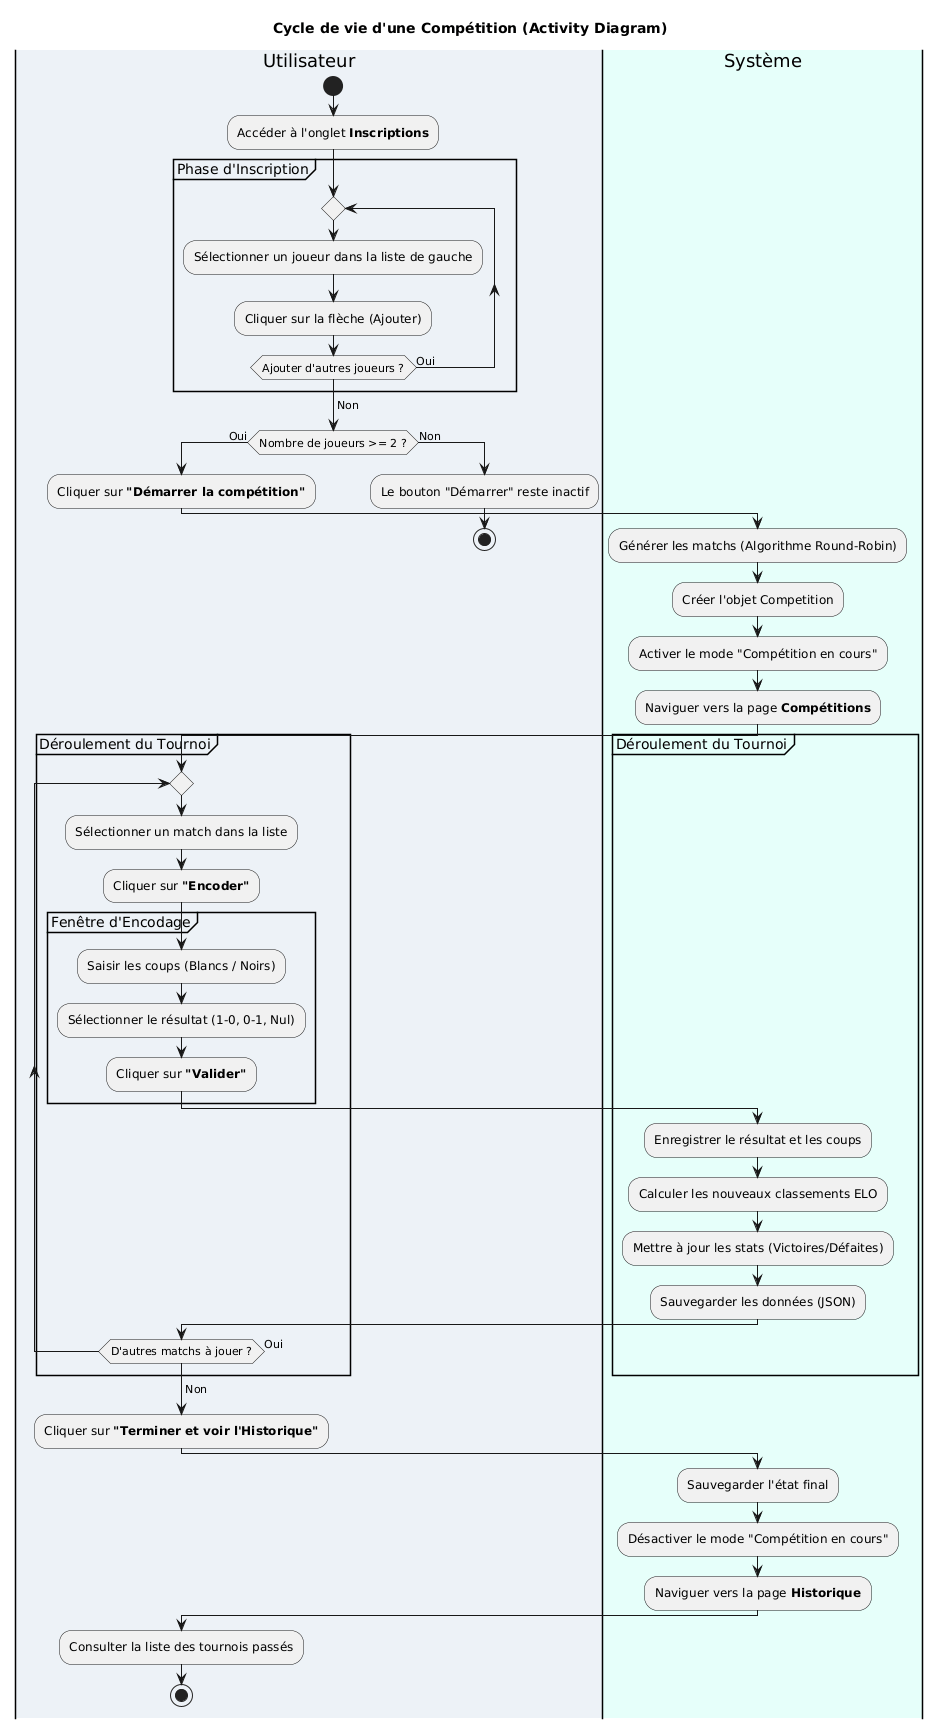

The diagram above was rendered by PlantUML. Its source (embedded in the PNG):
@startuml
title Cycle de vie d'une Compétition (Activity Diagram)

|#EDF2F7|Utilisateur|
|#E6FFFA|Système|

|Utilisateur|
start
:Accéder à l'onglet **Inscriptions**;

partition "Phase d'Inscription" {
    repeat
        :Sélectionner un joueur dans la liste de gauche;
        :Cliquer sur la flèche (Ajouter);
    repeat while (Ajouter d'autres joueurs ?) is (Oui)
    ->Non;
}

if (Nombre de joueurs >= 2 ?) then (Oui)
    :Cliquer sur **"Démarrer la compétition"**;
    
    |Système|
    :Générer les matchs (Algorithme Round-Robin);
    :Créer l'objet Competition;
    :Activer le mode "Compétition en cours";
    :Naviguer vers la page **Compétitions**;
    
    |Utilisateur|
    partition "Déroulement du Tournoi" {
        repeat
            :Sélectionner un match dans la liste;
            :Cliquer sur **"Encoder"**;
            
            group "Fenêtre d'Encodage"
                :Saisir les coups (Blancs / Noirs);
                :Sélectionner le résultat (1-0, 0-1, Nul);
                :Cliquer sur **"Valider"**;
            end group
            
            |Système|
            :Enregistrer le résultat et les coups;
            :Calculer les nouveaux classements ELO;
            :Mettre à jour les stats (Victoires/Défaites);
            :Sauvegarder les données (JSON);
            
            |Utilisateur|
        repeat while (D'autres matchs à jouer ?) is (Oui)
        ->Non;
    }
    
    :Cliquer sur **"Terminer et voir l'Historique"**;
    
    |Système|
    :Sauvegarder l'état final;
    :Désactiver le mode "Compétition en cours";
    :Naviguer vers la page **Historique**;
    
    |Utilisateur|
    :Consulter la liste des tournois passés;
    stop

else (Non)
    |Utilisateur|
    :Le bouton "Démarrer" reste inactif;
    stop
endif
@enduml